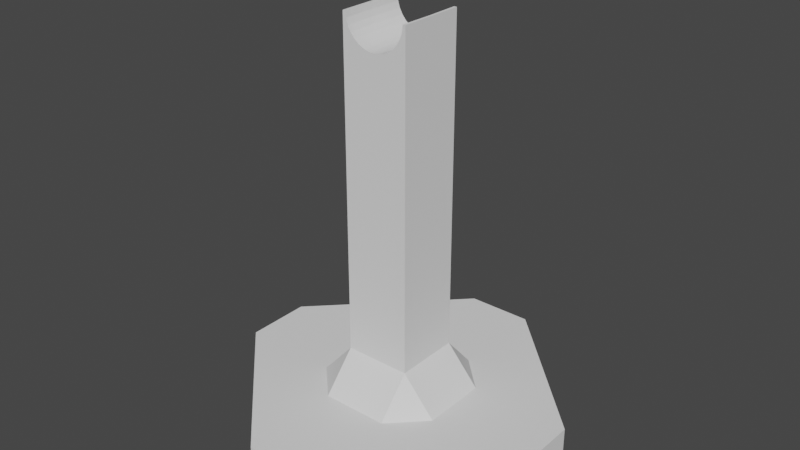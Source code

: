 # Source: swordHolder.blend  (saved by Blender 2.90.8; exported with 4.5.12 LTS)
import bpy
from mathutils import Matrix  # noqa: F401  (used for matrix-valued properties, if any)

bpy.ops.wm.read_factory_settings(use_empty=True)
scene = bpy.context.scene
scene.name = 'Scene'

# ---- collections
col_collection = bpy.data.collections.new('Collection'); scene.collection.children.link(col_collection)

# ---- world
world_world = bpy.data.worlds.new('World'); scene.world = world_world
world_world.use_nodes = True; world_world.node_tree.nodes.clear()
_N = world_world.node_tree.nodes; _L = world_world.node_tree.links
n0 = _N.new('ShaderNodeOutputWorld'); n0.name = 'World Output'; n0.location = (300, 300)
n1 = _N.new('ShaderNodeBackground'); n1.name = 'Background'; n1.location = (10, 300)
n1.inputs[0].default_value = (0.05088, 0.05088, 0.05088, 1.0)
_L.new(n1.outputs[0], n0.inputs[0])
n0.is_active_output = True
world_world.color = (0.05088, 0.05088, 0.05088)
world_world.use_sun_shadow = False
world_world.sun_shadow_jitter_overblur = 0.0

# ---- meshes
me_cube_001 = bpy.data.meshes.new('Cube.001')
me_cube_001.from_pydata([(0.03531, 0.9577, 0.0862), (0.06947, 0.9021, 0.0862), (0.1009, 0.8118, 0.0862), (0.1285, 0.6902, 0.0862), (0.1512, 0.5421, 0.0862), (0.3298, 0.7328, 0.1393), (0.168, 0.3731, 0.0862), (0.8976, 0.9577, 0.8195), (0.8455, 0.9021, 0.6444), (0.7609, 0.8118, 0.4831), (0.6471, 0.6902, 0.3416), (0.5084, 0.5421, 0.2256), (0.3501, 0.3731, 0.1393), (0.1784, 0.1898, 0.0862), (0.9152, -0.0008993, 0.8195), (0.8621, -0.0008985, 0.6444), (0.7758, -0.000899, 0.4831), (0.6598, -0.0008989, 0.3416), (0.5183, -0.000899, 0.2256), (0.357, -0.0008988, 0.1393), (0.1819, -0.0008988, 0.0862), (0.8976, -0.9595, 0.8195), (0.8455, -0.9039, 0.6444), (0.7609, -0.8136, 0.4831), (0.6471, -0.692, 0.3416), (0.5084, -0.5439, 0.2256), (0.3501, -0.3749, 0.1393), (0.1784, -0.1916, 0.0862), (0.3298, -0.7346, 0.1393), (0.168, -0.3749, 0.0862), (0.1512, -0.5439, 0.0862), (0.1285, -0.692, 0.0862), (0.1009, -0.8136, 0.0862), (-0.0002118, -0.0008989, 0.06827), (0.06947, -0.9039, 0.0862), (0.03531, -0.9595, 0.0862), (-0.0002118, -0.9783, 0.0862), (-0.03573, -0.9595, 0.0862), (-0.06989, -0.9039, 0.0862), (-0.1014, -0.8136, 0.0862), (-0.129, -0.692, 0.0862), (-0.1516, -0.5439, 0.0862), (-0.3302, -0.7346, 0.1393), (-0.1684, -0.3749, 0.0862), (-0.898, -0.9595, 0.8195), (-0.8459, -0.9039, 0.6444), (-0.7613, -0.8136, 0.4831), (-0.6475, -0.692, 0.3416), (-0.5088, -0.5439, 0.2256), (-0.3505, -0.3749, 0.1393), (-0.1788, -0.1916, 0.0862), (-0.9156, -0.0008978, 0.8195), (-0.8625, -0.0008989, 0.6444), (-0.7762, -0.000898, 0.4831), (-0.6602, -0.0008982, 0.3416), (-0.5187, -0.0008986, 0.2256), (-0.3574, -0.0008986, 0.1393), (-0.1823, -0.0008989, 0.0862), (-0.898, 0.9577, 0.8195), (-0.8459, 0.9021, 0.6444), (-0.7613, 0.8118, 0.4831), (-0.6475, 0.6902, 0.3416), (-0.5088, 0.5421, 0.2256), (-0.3505, 0.3731, 0.1393), (-0.1788, 0.1898, 0.0862), (-0.3302, 0.7328, 0.1393), (-0.1684, 0.3731, 0.0862), (-0.1516, 0.5421, 0.0862), (-0.129, 0.6902, 0.0862), (-0.1014, 0.8118, 0.0862), (-0.06989, 0.9021, 0.0862), (-0.03573, 0.9577, 0.0862), (-0.0002117, 0.9765, 0.0862), (-1.0, -1.0, 1.0), (-1.0, 1.0, 1.0), (1.0, -1.0, 1.0), (1.0, 1.0, 1.0), (0.9137, 1.0, 1.0), (0.915, 0.9763, 1.0), (0.8952, 1.0, 0.8195), (-0.8956, 1.0, 0.8195), (-0.8404, 1.0, 0.6444), (-0.9155, 0.9763, 1.0), (-0.9141, 1.0, 1.0), (0.84, 1.0, 0.6444), (-0.7507, 1.0, 0.4831), (-0.0002117, 1.0, 0.08753), (-0.0373, 1.0, 0.08864), (-0.07745, 1.0, 0.09219), (0.03688, 1.0, 0.08864), (0.07702, 1.0, 0.09219), (0.1244, 1.0, 0.099), (0.7503, 1.0, 0.4831), (0.6296, 1.0, 0.3416), (-0.4829, 1.0, 0.2256), (-0.63, 1.0, 0.3416), (0.4825, 1.0, 0.2256), (0.4499, 1.0, 0.2088), (0.3032, 1.0, 0.1393), (-0.1867, 1.0, 0.111), (-0.4504, 1.0, 0.2088), (-0.3036, 1.0, 0.1393), (-0.2793, 1.0, 0.1328), (-0.1248, 1.0, 0.099), (0.1862, 1.0, 0.111), (0.2788, 1.0, 0.1328), (0.933, -0.0008992, 1.0), (-0.9334, -0.000898, 1.0), (-0.9155, -0.9781, 1.0), (0.915, -0.9781, 1.0), (-0.4496, -1.0, 0.2084), (-0.483, -1.0, 0.2256), (0.8401, -1.0, 0.6444), (0.7504, -1.0, 0.4831), (-0.6301, -1.0, 0.3416), (-0.7508, -1.0, 0.4831), (0.6297, -1.0, 0.3416), (0.4826, -1.0, 0.2256), (0.4491, -1.0, 0.2084), (0.3033, -1.0, 0.1393), (-0.3038, -1.0, 0.1393), (0.2783, -1.0, 0.1326), (-0.1246, -1.0, 0.09887), (-0.1863, -1.0, 0.1108), (0.1859, -1.0, 0.1108), (-0.2788, -1.0, 0.1326), (0.1242, -1.0, 0.09887), (-0.8957, -1.0, 0.8195), (0.9138, -1.0, 1.0), (0.8953, -1.0, 0.8195), (-0.8405, -1.0, 0.6444), (-0.9142, -1.0, 1.0), (0.07688, -1.0, 0.09208), (0.03681, -1.0, 0.08854), (-0.07731, -1.0, 0.09208), (-0.03723, -1.0, 0.08854), (-0.0002118, -1.0, 0.08743), (1.0, 5.0, -11.0), (-1.0, 5.0, -11.0), (5.0, -1.0, -10.0), (5.0, 1.0, -10.0), (1.0, 5.0, -10.0), (-1.0, 5.0, -10.0), (-5.0, 1.0, -10.0), (-5.0, -1.0, -10.0), (-1.0, -5.0, -10.0), (1.0, -5.0, -10.0), (1.0, 2.0, -10.0), (-1.0, 2.0, -10.0), (-2.0, 1.0, -10.0), (-2.0, -1.0, -10.0), (-1.0, -5.0, -10.0), (-1.0, -2.0, -10.0), (1.0, -2.0, -10.0), (2.0, -1.0, -10.0), (2.0, 1.0, -10.0), (-5.0, 1.0, -11.0), (1.0, -1.0, -8.875), (1.0, 1.0, -8.875), (-1.0, -1.0, -8.875), (-1.0, 1.0, -8.875), (5.0, 1.0, -11.0), (5.0, -1.0, -11.0), (1.0, -5.0, -11.0), (-5.0, -1.0, -11.0), (-1.0, -5.0, -11.0)], [(145, 146), (144, 145), (145, 151)], [(72, 0, 89, 86), (33, 0, 72), (0, 1, 90, 89), (33, 1, 0), (1, 2, 91, 90), (33, 2, 1), (2, 3, 104, 91), (33, 3, 2), (3, 4, 105, 104), (33, 4, 3), (4, 6, 5, 98, 105), (33, 6, 4), (5, 12, 11, 96, 97), (6, 13, 12, 5), (33, 13, 6), (13, 20, 19, 12), (33, 20, 13), (7, 14, 106, 78), (8, 15, 14, 7), (9, 16, 15, 8), (10, 17, 16, 9), (11, 18, 17, 10), (12, 19, 18, 11), (17, 24, 23, 16), (18, 25, 24, 17), (19, 26, 25, 18), (20, 27, 26, 19), (33, 27, 20), (14, 21, 109, 106), (15, 22, 21, 14), (16, 23, 22, 15), (33, 29, 27), (21, 129, 128, 109), (22, 112, 129, 21), (23, 113, 112, 22), (24, 116, 113, 23), (25, 117, 116, 24), (26, 28, 118, 117, 25), (27, 29, 28, 26), (28, 119, 118), (29, 30, 121, 119, 28), (33, 30, 29), (33, 31, 30), (30, 31, 124, 121), (31, 32, 126, 124), (33, 32, 31), (32, 34, 132, 126), (33, 34, 32), (34, 35, 133, 132), (33, 35, 34), (35, 36, 136, 133), (33, 36, 35), (36, 37, 135, 136), (33, 37, 36), (37, 38, 134, 135), (33, 38, 37), (38, 39, 122, 134), (33, 39, 38), (39, 40, 123, 122), (33, 40, 39), (40, 41, 125, 123), (33, 41, 40), (41, 43, 42, 120, 125), (33, 43, 41), (33, 50, 43), (42, 49, 48, 111, 110), (43, 50, 49, 42), (48, 55, 54, 47), (49, 56, 55, 48), (50, 57, 56, 49), (33, 57, 50), (44, 51, 107, 108), (45, 52, 51, 44), (46, 53, 52, 45), (47, 54, 53, 46), (51, 58, 82, 107), (52, 59, 58, 51), (53, 60, 59, 52), (54, 61, 60, 53), (55, 62, 61, 54), (56, 63, 62, 55), (57, 64, 63, 56), (33, 64, 57), (62, 94, 95, 61), (63, 65, 100, 94, 62), (64, 66, 65, 63), (33, 66, 64), (58, 80, 83, 82), (59, 81, 80, 58), (60, 85, 81, 59), (61, 95, 85, 60), (65, 101, 100), (66, 67, 102, 101, 65), (33, 67, 66), (67, 68, 99, 102), (33, 68, 67), (68, 69, 103, 99), (33, 69, 68), (69, 70, 88, 103), (33, 70, 69), (70, 71, 87, 88), (33, 71, 70), (71, 72, 86, 87), (33, 72, 71), (142, 141, 137, 138), (152, 153, 146, 151), (76, 77, 78, 106, 109, 128, 75), (79, 7, 78, 77), (120, 42, 110), (93, 10, 9, 92), (131, 108, 107, 82, 83, 74, 73), (98, 5, 97), (96, 11, 10, 93), (130, 45, 44, 127), (114, 47, 46, 115), (92, 9, 8, 84), (115, 46, 45, 130), (127, 44, 108, 131), (84, 8, 7, 79), (111, 48, 47, 114), (131, 73, 159, 157, 75, 128, 129, 112, 113, 116, 117, 118, 119, 121, 124, 126, 132, 133, 136, 135, 134, 122, 123, 125, 120, 110, 111, 114, 115, 130, 127), (161, 162, 163, 165, 164, 156, 138, 137), (141, 142, 148, 147), (141, 140, 155, 147), (143, 144, 150, 149), (146, 153, 154, 139), (74, 160, 159, 73), (76, 158, 160, 74, 83, 80, 81, 85, 95, 94, 100, 101, 102, 99, 103, 88, 87, 86, 89, 90, 91, 104, 105, 98, 97, 96, 93, 92, 84, 79, 77), (155, 158, 157, 154), (75, 157, 158, 76), (157, 153, 154), (152, 153, 157, 159), (159, 150, 152), (148, 160, 149), (147, 158, 155), (142, 143, 149, 148), (139, 140, 155, 154), (144, 151, 152, 150), (148, 147, 158, 160), (149, 150, 159, 160), (163, 146, 151, 165), (163, 162, 139, 146), (161, 140, 139, 162), (137, 141, 140, 161), (142, 138, 156, 143), (164, 144, 143, 156), (151, 144, 164, 165)])
_uv = me_cube_001.uv_layers.new(name='UVMap')
_uv.uv.foreach_set('vector', [0.75, 0.0625, 0.7187, 0.0625, 0.7187, 0.06537, 0.75, 0.06406, 0.7344, 0.0, 0.7187, 0.0625, 0.75, 0.0625, 0.7187, 0.0625, 0.6875, 0.0625, 0.6875, 0.06955, 0.7187, 0.06537, 0.7031, 0.0, 0.6875, 0.0625, 0.7187, 0.0625, 0.6875, 0.0625, 0.6562, 0.0625, 0.6562, 0.07755, 0.6875, 0.06955, 0.6719, 0.0, 0.6562, 0.0625, 0.6875, 0.0625, 0.6562, 0.0625, 0.625, 0.0625, 0.625, 0.09163, 0.6562, 0.07755, 0.6406, 0.0, 0.625, 0.0625, 0.6562, 0.0625, 0.625, 0.0625, 0.5937, 0.0625, 0.5937, 0.1173, 0.625, 0.09163, 0.6094, 0.0, 0.5937, 0.0625, 0.625, 0.0625, 0.5937, 0.0625, 0.5625, 0.0625, 0.5625, 0.125, 0.5877, 0.125, 0.5937, 0.1173, 0.5781, 0.0, 0.5625, 0.0625, 0.5937, 0.0625, 0.5625, 0.125, 0.5312, 0.125, 0.5312, 0.1875, 0.5587, 0.1875, 0.5625, 0.1754, 0.5625, 0.0625, 0.5312, 0.0625, 0.5312, 0.125, 0.5625, 0.125, 0.5469, 0.0, 0.5312, 0.0625, 0.5625, 0.0625, 0.5312, 0.0625, 0.5, 0.0625, 0.5, 0.125, 0.5312, 0.125, 0.5156, 0.0, 0.5, 0.0625, 0.5312, 0.0625, 0.5312, 0.4375, 0.5, 0.4375, 0.5, 0.4994, 0.5312, 0.4994, 0.5312, 0.375, 0.5, 0.375, 0.5, 0.4375, 0.5312, 0.4375, 0.5312, 0.3125, 0.5, 0.3125, 0.5, 0.375, 0.5312, 0.375, 0.5312, 0.25, 0.5, 0.25, 0.5, 0.3125, 0.5312, 0.3125, 0.5312, 0.1875, 0.5, 0.1875, 0.5, 0.25, 0.5312, 0.25, 0.5312, 0.125, 0.5, 0.125, 0.5, 0.1875, 0.5312, 0.1875, 0.5, 0.25, 0.4687, 0.25, 0.4687, 0.3125, 0.5, 0.3125, 0.5, 0.1875, 0.4687, 0.1875, 0.4687, 0.25, 0.5, 0.25, 0.5, 0.125, 0.4687, 0.125, 0.4687, 0.1875, 0.5, 0.1875, 0.5, 0.0625, 0.4687, 0.0625, 0.4687, 0.125, 0.5, 0.125, 0.4844, 0.0, 0.4687, 0.0625, 0.5, 0.0625, 0.5, 0.4375, 0.4687, 0.4375, 0.4687, 0.4994, 0.5, 0.4994, 0.5, 0.375, 0.4687, 0.375, 0.4687, 0.4375, 0.5, 0.4375, 0.5, 0.3125, 0.4687, 0.3125, 0.4687, 0.375, 0.5, 0.375, 0.4531, 0.0, 0.4375, 0.0625, 0.4687, 0.0625, 0.4687, 0.4375, 0.4674, 0.4375, 0.468, 0.4994, 0.4687, 0.4994, 0.4687, 0.375, 0.4653, 0.375, 0.4674, 0.4375, 0.4687, 0.4375, 0.4687, 0.3125, 0.4613, 0.3125, 0.4653, 0.375, 0.4687, 0.375, 0.4687, 0.25, 0.4543, 0.25, 0.4613, 0.3125, 0.4687, 0.3125, 0.4687, 0.1875, 0.4415, 0.1875, 0.4543, 0.25, 0.4687, 0.25, 0.4687, 0.125, 0.4375, 0.125, 0.4375, 0.175, 0.4415, 0.1875, 0.4687, 0.1875, 0.4687, 0.0625, 0.4375, 0.0625, 0.4375, 0.125, 0.4687, 0.125, 0.4375, 0.125, 0.4125, 0.125, 0.4375, 0.175, 0.4375, 0.0625, 0.4062, 0.0625, 0.4062, 0.1171, 0.4125, 0.125, 0.4375, 0.125, 0.4219, 0.0, 0.4062, 0.0625, 0.4375, 0.0625, 0.3906, 0.0, 0.375, 0.0625, 0.4062, 0.0625, 0.4062, 0.0625, 0.375, 0.0625, 0.375, 0.09146, 0.4062, 0.1171, 0.375, 0.0625, 0.3437, 0.0625, 0.3437, 0.07741, 0.375, 0.09146, 0.3594, 0.0, 0.3437, 0.0625, 0.375, 0.0625, 0.3437, 0.0625, 0.3125, 0.0625, 0.3125, 0.06942, 0.3437, 0.07741, 0.3281, 0.0, 0.3125, 0.0625, 0.3437, 0.0625, 0.3125, 0.0625, 0.2812, 0.0625, 0.2812, 0.06524, 0.3125, 0.06942, 0.2969, 0.0, 0.2812, 0.0625, 0.3125, 0.0625, 0.2812, 0.0625, 0.25, 0.0625, 0.25, 0.06394, 0.2812, 0.06524, 0.2656, 0.0, 0.25, 0.0625, 0.2812, 0.0625, 0.25, 0.0625, 0.2188, 0.0625, 0.2188, 0.06524, 0.25, 0.06394, 0.2344, 0.0, 0.2188, 0.0625, 0.25, 0.0625, 0.2188, 0.0625, 0.1875, 0.0625, 0.1875, 0.06942, 0.2188, 0.06524, 0.2031, 0.0, 0.1875, 0.0625, 0.2188, 0.0625, 0.1875, 0.0625, 0.1563, 0.0625, 0.1563, 0.07741, 0.1875, 0.06942, 0.1719, 0.0, 0.1563, 0.0625, 0.1875, 0.0625, 0.1563, 0.0625, 0.125, 0.0625, 0.125, 0.09146, 0.1563, 0.07741, 0.1406, 0.0, 0.125, 0.0625, 0.1563, 0.0625, 0.125, 0.0625, 0.09375, 0.0625, 0.09375, 0.1171, 0.125, 0.09146, 0.1094, 0.0, 0.09375, 0.0625, 0.125, 0.0625, 0.09375, 0.0625, 0.0625, 0.0625, 0.0625, 0.125, 0.08752, 0.125, 0.09375, 0.1171, 0.07813, 0.0, 0.0625, 0.0625, 0.09375, 0.0625, 0.04688, 0.0, 0.03125, 0.0625, 0.0625, 0.0625, 0.0625, 0.125, 0.03125, 0.125, 0.03125, 0.1875, 0.05855, 0.1875, 0.0625, 0.175, 0.0625, 0.0625, 0.03125, 0.0625, 0.03125, 0.125, 0.0625, 0.125, 0.03125, 0.1875, 5.96e-08, 0.1875, 0.0, 0.25, 0.03125, 0.25, 0.03125, 0.125, 8.941e-08, 0.125, 5.96e-08, 0.1875, 0.03125, 0.1875, 0.03125, 0.0625, 2.384e-07, 0.0625, 8.941e-08, 0.125, 0.03125, 0.125, 0.01563, 0.0, 2.384e-07, 0.0625, 0.03125, 0.0625, 0.03125, 0.4375, 0.0, 0.4375, 0.0, 0.4994, 0.03125, 0.4994, 0.03125, 0.375, 5.96e-08, 0.375, 0.0, 0.4375, 0.03125, 0.4375, 0.03125, 0.3125, 0.0, 0.3125, 5.96e-08, 0.375, 0.03125, 0.375, 0.03125, 0.25, 0.0, 0.25, 0.0, 0.3125, 0.03125, 0.3125, 1.0, 0.4375, 0.9688, 0.4375, 0.9688, 0.4994, 1.0, 0.4994, 1.0, 0.375, 0.9688, 0.375, 0.9688, 0.4375, 1.0, 0.4375, 1.0, 0.3125, 0.9688, 0.3125, 0.9688, 0.375, 1.0, 0.375, 1.0, 0.25, 0.9688, 0.25, 0.9688, 0.3125, 1.0, 0.3125, 1.0, 0.1875, 0.9688, 0.1875, 0.9688, 0.25, 1.0, 0.25, 1.0, 0.125, 0.9688, 0.125, 0.9688, 0.1875, 1.0, 0.1875, 1.0, 0.0625, 0.9688, 0.0625, 0.9688, 0.125, 1.0, 0.125, 0.9844, 0.0, 0.9688, 0.0625, 1.0, 0.0625, 0.9688, 0.1875, 0.9413, 0.1875, 0.9542, 0.25, 0.9688, 0.25, 0.9688, 0.125, 0.9375, 0.125, 0.9375, 0.1754, 0.9413, 0.1875, 0.9688, 0.1875, 0.9688, 0.0625, 0.9375, 0.0625, 0.9375, 0.125, 0.9688, 0.125, 0.9531, 0.0, 0.9375, 0.0625, 0.9688, 0.0625, 0.9688, 0.4375, 0.9673, 0.4375, 0.968, 0.4994, 0.9688, 0.4994, 0.9688, 0.375, 0.9652, 0.375, 0.9673, 0.4375, 0.9688, 0.4375, 0.9688, 0.3125, 0.9612, 0.3125, 0.9652, 0.375, 0.9688, 0.375, 0.9688, 0.25, 0.9542, 0.25, 0.9612, 0.3125, 0.9688, 0.3125, 0.9375, 0.125, 0.9123, 0.125, 0.9375, 0.1754, 0.9375, 0.0625, 0.9063, 0.0625, 0.9063, 0.1173, 0.9123, 0.125, 0.9375, 0.125, 0.9219, 0.0, 0.9063, 0.0625, 0.9375, 0.0625, 0.9063, 0.0625, 0.875, 0.0625, 0.875, 0.09163, 0.9063, 0.1173, 0.8906, 0.0, 0.875, 0.0625, 0.9063, 0.0625, 0.875, 0.0625, 0.8438, 0.0625, 0.8438, 0.07755, 0.875, 0.09163, 0.8594, 0.0, 0.8438, 0.0625, 0.875, 0.0625, 0.8438, 0.0625, 0.8125, 0.0625, 0.8125, 0.06955, 0.8438, 0.07755, 0.8281, 0.0, 0.8125, 0.0625, 0.8438, 0.0625, 0.8125, 0.0625, 0.7812, 0.0625, 0.7812, 0.06537, 0.8125, 0.06955, 0.7969, 0.0, 0.7812, 0.0625, 0.8125, 0.0625, 0.7812, 0.0625, 0.75, 0.0625, 0.75, 0.06406, 0.7812, 0.06537, 0.7656, 0.0, 0.75, 0.0625, 0.7812, 0.0625, 0.0, 0.0, 0.375, 0.5, 0.375, 0.5, 0.125, 0.5, 0.375, 1.0, 0.375, 0.75, 0.0, 0.0, 0.0, 0.0, 0.625, 0.5, 0.6358, 0.5, 0.6356, 0.503, 0.6334, 0.6251, 0.6356, 0.7473, 0.6358, 0.75, 0.625, 0.75, 0.5327, 0.4375, 0.5312, 0.4375, 0.5312, 0.4994, 0.532, 0.4994, 0.08752, 0.125, 0.0625, 0.125, 0.0625, 0.175, 0.5458, 0.25, 0.5312, 0.25, 0.5312, 0.3125, 0.5388, 0.3125, 0.8643, 0.75, 0.8644, 0.7473, 0.8667, 0.6251, 0.8644, 0.503, 0.8643, 0.5, 0.875, 0.5, 0.875, 0.75, 0.5877, 0.125, 0.5625, 0.125, 0.5625, 0.1754, 0.5587, 0.1875, 0.5312, 0.1875, 0.5312, 0.25, 0.5458, 0.25, 0.03471, 0.375, 0.03125, 0.375, 0.03125, 0.4375, 0.03262, 0.4375, 0.04573, 0.25, 0.03125, 0.25, 0.03125, 0.3125, 0.03871, 0.3125, 0.5388, 0.3125, 0.5312, 0.3125, 0.5312, 0.375, 0.5348, 0.375, 0.03871, 0.3125, 0.03125, 0.3125, 0.03125, 0.375, 0.03471, 0.375, 0.03262, 0.4375, 0.03125, 0.4375, 0.03125, 0.4994, 0.03198, 0.4994, 0.5348, 0.375, 0.5312, 0.375, 0.5312, 0.4375, 0.5327, 0.4375, 0.05855, 0.1875, 0.03125, 0.1875, 0.03125, 0.25, 0.04573, 0.25, 0.03198, 0.4994, 0.875, 0.75, 0.0, 0.0, 0.0, 0.0, 0.625, 0.75, 0.468, 0.4994, 0.4674, 0.4375, 0.4653, 0.375, 0.4613, 0.3125, 0.4543, 0.25, 0.4415, 0.1875, 0.4375, 0.175, 0.4125, 0.125, 0.4062, 0.1171, 0.375, 0.09146, 0.3437, 0.07741, 0.3125, 0.06942, 0.2812, 0.06524, 0.25, 0.06394, 0.2188, 0.06524, 0.1875, 0.06942, 0.1563, 0.07741, 0.125, 0.09146, 0.09375, 0.1171, 0.08752, 0.125, 0.0625, 0.175, 0.05855, 0.1875, 0.04573, 0.25, 0.03871, 0.3125, 0.03471, 0.375, 0.03262, 0.4375, 0.375, 0.5, 0.375, 0.75, 0.375, 0.75, 0.125, 0.75, 0.125, 0.75, 0.125, 0.5, 0.125, 0.5, 0.375, 0.5, 0.375, 0.5, 0.0, 0.0, 0.0, 0.0, 0.0, 0.0, 0.375, 0.5, 0.0, 0.0, 0.0, 0.0, 0.0, 0.0, 0.375, 0.25, 0.0, 0.0, 0.0, 0.0, 0.0, 0.0, 0.0, 0.0, 0.375, 0.75, 0.375, 0.75, 0.0, 0.0, 0.875, 0.5, 0.0, 0.0, 0.0, 0.0, 0.875, 0.75, 0.625, 0.5, 0.375, 0.5, 0.0, 0.0, 0.875, 0.5, 0.8643, 0.5, 0.9673, 0.4375, 0.9652, 0.375, 0.9612, 0.3125, 0.9542, 0.25, 0.9413, 0.1875, 0.9375, 0.1754, 0.9123, 0.125, 0.9063, 0.1173, 0.875, 0.09163, 0.8438, 0.07755, 0.8125, 0.06955, 0.7812, 0.06537, 0.75, 0.06406, 0.7187, 0.06537, 0.6875, 0.06955, 0.6562, 0.07755, 0.625, 0.09163, 0.5937, 0.1173, 0.5877, 0.125, 0.5625, 0.1754, 0.5587, 0.1875, 0.5458, 0.25, 0.5388, 0.3125, 0.5348, 0.375, 0.5327, 0.4375, 0.532, 0.4994, 0.0, 0.0, 0.375, 0.5, 0.0, 0.0, 0.375, 0.75, 0.625, 0.75, 0.0, 0.0, 0.375, 0.5, 0.625, 0.5, 0.0, 0.0, 0.375, 0.75, 0.375, 0.75, 0.375, 1.0, 0.375, 0.75, 0.0, 0.0, 0.0, 0.0, 0.0, 0.0, 0.0, 0.0, 0.375, 1.0, 0.0, 0.0, 0.0, 0.0, 0.0, 0.0, 0.0, 0.0, 0.375, 0.5, 0.0, 0.0, 0.0, 0.0, 0.375, 0.25, 0.0, 0.0, 0.0, 0.0, 0.0, 0.0, 0.0, 0.0, 0.0, 0.0, 0.375, 0.75, 0.0, 0.0, 0.0, 0.0, 0.375, 1.0, 0.0, 0.0, 0.0, 0.0, 0.0, 0.0, 0.375, 0.5, 0.0, 0.0, 0.0, 0.0, 0.0, 0.0, 0.0, 0.0, 0.0, 0.0, 0.375, 0.75, 0.0, 0.0, 0.0, 0.0, 0.125, 0.75, 0.375, 0.75, 0.375, 0.75, 0.0, 0.0, 0.0, 0.0, 0.375, 0.5, 0.0, 0.0, 0.0, 0.0, 0.375, 0.75, 0.375, 0.5, 0.375, 0.5, 0.0, 0.0, 0.375, 0.5, 0.0, 0.0, 0.125, 0.5, 0.125, 0.5, 0.375, 0.25, 0.125, 0.75, 0.0, 0.0, 0.375, 0.25, 0.125, 0.5, 0.0, 0.0, 0.0, 0.0, 0.125, 0.75, 0.125, 0.75])
me_cube_001.use_remesh_fix_poles = True
me_cube_001.use_remesh_preserve_attributes = False
me_cube_001.use_mirror_vertex_groups = False
me_cube_001.update()

# ---- objects
ob_cube = bpy.data.objects.new('Cube', me_cube_001)

# ---- transforms, parenting, visibility, modifiers, constraints
ob_cube.location = (0.0, 0.0, 130.0)
ob_cube.scale = (15.0, 15.0, 15.0)
ob_cube.lineart.crease_threshold = 0.0

# ---- collection membership
col_collection.objects.link(ob_cube)

# ---- scene / render settings (as saved in the file)
scene.frame_start = 1; scene.frame_end = 250; scene.frame_set(1)
scene.render.engine = 'BLENDER_EEVEE_NEXT'
scene.cycles.use_denoising = False
scene.cycles.samples = 128
scene.cycles.sampling_pattern = 'TABULATED_SOBOL'
scene.cycles.use_adaptive_sampling = False
scene.cycles.use_light_tree = False
scene.view_settings.view_transform = 'Filmic'
bpy.context.view_layer.update()

# ---- added for rendering (the .blend has no active camera and no usable light): camera, sun
cam_auto = bpy.data.cameras.new('AutoCamera')
cam_auto.lens = 50.0
cam_auto.sensor_width = 36.0
cam_auto.clip_end = 4517.45
ob_auto_camera = bpy.data.objects.new('AutoCamera', cam_auto)
scene.collection.objects.link(ob_auto_camera)
ob_auto_camera.location = (257.405, -308.887, 260.924)
ob_auto_camera.rotation_euler = (1.09748, -7.21219e-08, 0.694738)
scene.camera = ob_auto_camera
light_auto_sun = bpy.data.lights.new('AutoSun', 'SUN')
light_auto_sun.energy = 3.0
light_auto_sun.angle = 0.0523599
ob_auto_sun = bpy.data.objects.new('AutoSun', light_auto_sun)
scene.collection.objects.link(ob_auto_sun)
ob_auto_sun.rotation_euler = (0.872665, 0.174533, 0.523599)
bpy.context.view_layer.update()
